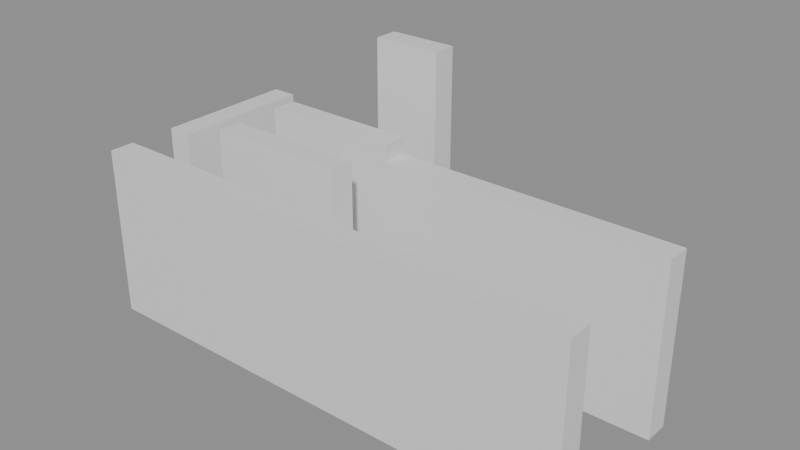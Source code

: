# Source: building_lego.blend  (saved by Blender 5.0.119; exported with 4.5.12 LTS)
import bpy
from mathutils import Matrix  # noqa: F401  (used for matrix-valued properties, if any)

bpy.ops.wm.read_factory_settings(use_empty=True)
scene = bpy.context.scene
scene.name = 'Scene'

# ---- collections
col_01_paredes_externas = bpy.data.collections.new('01_Paredes_Externas'); scene.collection.children.link(col_01_paredes_externas)
col_02_paredes_internas = bpy.data.collections.new('02_Paredes_Internas'); scene.collection.children.link(col_02_paredes_internas)

# ---- materials (node trees are filled in below, after node groups)
mat_mat_parede_externa = bpy.data.materials.new('Mat_Parede_Externa')
mat_mat_parede_interna = bpy.data.materials.new('Mat_Parede_Interna')

# ---- material node trees
mat_mat_parede_externa.use_nodes = True; mat_mat_parede_externa.node_tree.nodes.clear()
_N = mat_mat_parede_externa.node_tree.nodes; _L = mat_mat_parede_externa.node_tree.links
n0 = _N.new('ShaderNodeBsdfPrincipled'); n0.name = 'BSDF - Pré-fundamentado'; n0.location = (-200, 100)
n1 = _N.new('ShaderNodeOutputMaterial'); n1.name = 'Saída de material'; n1.location = (200, 100)
_L.new(n0.outputs[0], n1.inputs[0])
n1.is_active_output = True
mat_mat_parede_interna.use_nodes = True; mat_mat_parede_interna.node_tree.nodes.clear()
_N = mat_mat_parede_interna.node_tree.nodes; _L = mat_mat_parede_interna.node_tree.links
n0 = _N.new('ShaderNodeBsdfPrincipled'); n0.name = 'BSDF - Pré-fundamentado'; n0.location = (-200, 100)
n1 = _N.new('ShaderNodeOutputMaterial'); n1.name = 'Saída de material'; n1.location = (200, 100)
_L.new(n0.outputs[0], n1.inputs[0])
n1.is_active_output = True

# ---- meshes
me_bloco_stone_wall_5137_721_z0 = bpy.data.meshes.new('Bloco_stone_wall_5137_721_z0')
me_bloco_stone_wall_5137_721_z0.from_pydata([(-0.5, -0.175, -1.2), (0.5, -0.175, -1.2), (0.5, 0.175, -1.2), (-0.5, 0.175, -1.2), (-0.5, -0.175, 1.2), (0.5, -0.175, 1.2), (0.5, 0.175, 1.2), (-0.5, 0.175, 1.2)], [], [(0, 1, 2, 3), (4, 7, 6, 5), (0, 4, 5, 1), (2, 6, 7, 3), (0, 3, 7, 4), (1, 5, 6, 2)])
me_bloco_stone_wall_5137_721_z0.materials.append(mat_mat_parede_externa)
me_bloco_stone_wall_5137_721_z0.update()
me_bloco_stone_wall_5138_721_z0 = bpy.data.meshes.new('Bloco_stone_wall_5138_721_z0')
me_bloco_stone_wall_5138_721_z0.from_pydata([(-0.5, -0.175, -1.2), (0.5, -0.175, -1.2), (0.5, 0.175, -1.2), (-0.5, 0.175, -1.2), (-0.5, -0.175, 1.2), (0.5, -0.175, 1.2), (0.5, 0.175, 1.2), (-0.5, 0.175, 1.2)], [], [(0, 1, 2, 3), (4, 7, 6, 5), (0, 4, 5, 1), (2, 6, 7, 3), (0, 3, 7, 4), (1, 5, 6, 2)])
me_bloco_stone_wall_5138_721_z0.materials.append(mat_mat_parede_externa)
me_bloco_stone_wall_5138_721_z0.update()
me_bloco_stone_wall_5139_721_z0 = bpy.data.meshes.new('Bloco_stone_wall_5139_721_z0')
me_bloco_stone_wall_5139_721_z0.from_pydata([(-0.5, -0.175, -1.2), (0.5, -0.175, -1.2), (0.5, 0.175, -1.2), (-0.5, 0.175, -1.2), (-0.5, -0.175, 1.2), (0.5, -0.175, 1.2), (0.5, 0.175, 1.2), (-0.5, 0.175, 1.2)], [], [(0, 1, 2, 3), (4, 7, 6, 5), (0, 4, 5, 1), (2, 6, 7, 3), (0, 3, 7, 4), (1, 5, 6, 2)])
me_bloco_stone_wall_5139_721_z0.materials.append(mat_mat_parede_externa)
me_bloco_stone_wall_5139_721_z0.update()
me_bloco_stone_wall_5140_721_z0 = bpy.data.meshes.new('Bloco_stone_wall_5140_721_z0')
me_bloco_stone_wall_5140_721_z0.from_pydata([(-0.5, -0.175, -1.2), (0.5, -0.175, -1.2), (0.5, 0.175, -1.2), (-0.5, 0.175, -1.2), (-0.5, -0.175, 1.2), (0.5, -0.175, 1.2), (0.5, 0.175, 1.2), (-0.5, 0.175, 1.2)], [], [(0, 1, 2, 3), (4, 7, 6, 5), (0, 4, 5, 1), (2, 6, 7, 3), (0, 3, 7, 4), (1, 5, 6, 2)])
me_bloco_stone_wall_5140_721_z0.materials.append(mat_mat_parede_externa)
me_bloco_stone_wall_5140_721_z0.update()
me_bloco_stone_wall_5141_721_z0 = bpy.data.meshes.new('Bloco_stone_wall_5141_721_z0')
me_bloco_stone_wall_5141_721_z0.from_pydata([(-0.5, -0.175, -1.2), (0.5, -0.175, -1.2), (0.5, 0.175, -1.2), (-0.5, 0.175, -1.2), (-0.5, -0.175, 1.2), (0.5, -0.175, 1.2), (0.5, 0.175, 1.2), (-0.5, 0.175, 1.2)], [], [(0, 1, 2, 3), (4, 7, 6, 5), (0, 4, 5, 1), (2, 6, 7, 3), (0, 3, 7, 4), (1, 5, 6, 2)])
me_bloco_stone_wall_5141_721_z0.materials.append(mat_mat_parede_externa)
me_bloco_stone_wall_5141_721_z0.update()
me_bloco_stone_wall_5142_721_z0 = bpy.data.meshes.new('Bloco_stone_wall_5142_721_z0')
me_bloco_stone_wall_5142_721_z0.from_pydata([(-0.5, -0.175, -1.2), (0.5, -0.175, -1.2), (0.5, 0.175, -1.2), (-0.5, 0.175, -1.2), (-0.5, -0.175, 1.2), (0.5, -0.175, 1.2), (0.5, 0.175, 1.2), (-0.5, 0.175, 1.2)], [], [(0, 1, 2, 3), (4, 7, 6, 5), (0, 4, 5, 1), (2, 6, 7, 3), (0, 3, 7, 4), (1, 5, 6, 2)])
me_bloco_stone_wall_5142_721_z0.materials.append(mat_mat_parede_externa)
me_bloco_stone_wall_5142_721_z0.update()
me_bloco_stone_wall_5143_721_z0 = bpy.data.meshes.new('Bloco_stone_wall_5143_721_z0')
me_bloco_stone_wall_5143_721_z0.from_pydata([(-0.5, -0.175, -1.2), (0.5, -0.175, -1.2), (0.5, 0.175, -1.2), (-0.5, 0.175, -1.2), (-0.5, -0.175, 1.2), (0.5, -0.175, 1.2), (0.5, 0.175, 1.2), (-0.5, 0.175, 1.2)], [], [(0, 1, 2, 3), (4, 7, 6, 5), (0, 4, 5, 1), (2, 6, 7, 3), (0, 3, 7, 4), (1, 5, 6, 2)])
me_bloco_stone_wall_5143_721_z0.materials.append(mat_mat_parede_externa)
me_bloco_stone_wall_5143_721_z0.update()
me_bloco_wall_torch_5139_724_z15 = bpy.data.meshes.new('Bloco_wall_torch_5139_724_z15')
me_bloco_wall_torch_5139_724_z15.from_pydata([(-0.5, -0.175, -0.9), (0.5, -0.175, -0.9), (0.5, 0.175, -0.9), (-0.5, 0.175, -0.9), (-0.5, -0.175, 0.9), (0.5, -0.175, 0.9), (0.5, 0.175, 0.9), (-0.5, 0.175, 0.9)], [], [(0, 1, 2, 3), (4, 7, 6, 5), (0, 4, 5, 1), (2, 6, 7, 3), (0, 3, 7, 4), (1, 5, 6, 2)])
me_bloco_wall_torch_5139_724_z15.materials.append(mat_mat_parede_externa)
me_bloco_wall_torch_5139_724_z15.update()
me_bloco_stone_wall_5137_722_z0 = bpy.data.meshes.new('Bloco_stone_wall_5137_722_z0')
me_bloco_stone_wall_5137_722_z0.from_pydata([(-0.175, -0.5, -1.2), (0.175, -0.5, -1.2), (0.175, 0.5, -1.2), (-0.175, 0.5, -1.2), (-0.175, -0.5, 1.2), (0.175, -0.5, 1.2), (0.175, 0.5, 1.2), (-0.175, 0.5, 1.2)], [], [(0, 1, 2, 3), (4, 7, 6, 5), (0, 4, 5, 1), (2, 6, 7, 3), (0, 3, 7, 4), (1, 5, 6, 2)])
me_bloco_stone_wall_5137_722_z0.materials.append(mat_mat_parede_externa)
me_bloco_stone_wall_5137_722_z0.update()
me_bloco_stone_wall_5137_723_z0 = bpy.data.meshes.new('Bloco_stone_wall_5137_723_z0')
me_bloco_stone_wall_5137_723_z0.from_pydata([(-0.175, -0.5, -1.2), (0.175, -0.5, -1.2), (0.175, 0.5, -1.2), (-0.175, 0.5, -1.2), (-0.175, -0.5, 1.2), (0.175, -0.5, 1.2), (0.175, 0.5, 1.2), (-0.175, 0.5, 1.2)], [], [(0, 1, 2, 3), (4, 7, 6, 5), (0, 4, 5, 1), (2, 6, 7, 3), (0, 3, 7, 4), (1, 5, 6, 2)])
me_bloco_stone_wall_5137_723_z0.materials.append(mat_mat_parede_externa)
me_bloco_stone_wall_5137_723_z0.update()
me_bloco_stone_wall_5138_722_z0 = bpy.data.meshes.new('Bloco_stone_wall_5138_722_z0')
me_bloco_stone_wall_5138_722_z0.from_pydata([(-0.5, -0.175, -1.32), (0.5, -0.175, -1.32), (0.5, 0.175, -1.32), (-0.5, 0.175, -1.32), (-0.5, -0.175, 1.32), (0.5, -0.175, 1.32), (0.5, 0.175, 1.32), (-0.5, 0.175, 1.32)], [], [(0, 1, 2, 3), (4, 7, 6, 5), (0, 4, 5, 1), (2, 6, 7, 3), (0, 3, 7, 4), (1, 5, 6, 2)])
me_bloco_stone_wall_5138_722_z0.materials.append(mat_mat_parede_interna)
me_bloco_stone_wall_5138_722_z0.update()
me_bloco_stone_wall_5139_722_z0 = bpy.data.meshes.new('Bloco_stone_wall_5139_722_z0')
me_bloco_stone_wall_5139_722_z0.from_pydata([(-0.5, -0.175, -1.32), (0.5, -0.175, -1.32), (0.5, 0.175, -1.32), (-0.5, 0.175, -1.32), (-0.5, -0.175, 1.32), (0.5, -0.175, 1.32), (0.5, 0.175, 1.32), (-0.5, 0.175, 1.32)], [], [(0, 1, 2, 3), (4, 7, 6, 5), (0, 4, 5, 1), (2, 6, 7, 3), (0, 3, 7, 4), (1, 5, 6, 2)])
me_bloco_stone_wall_5139_722_z0.materials.append(mat_mat_parede_interna)
me_bloco_stone_wall_5139_722_z0.update()
me_bloco_stone_wall_5138_723_z0 = bpy.data.meshes.new('Bloco_stone_wall_5138_723_z0')
me_bloco_stone_wall_5138_723_z0.from_pydata([(-0.5, -0.175, -1.32), (0.5, -0.175, -1.32), (0.5, 0.175, -1.32), (-0.5, 0.175, -1.32), (-0.5, -0.175, 1.32), (0.5, -0.175, 1.32), (0.5, 0.175, 1.32), (-0.5, 0.175, 1.32)], [], [(0, 1, 2, 3), (4, 7, 6, 5), (0, 4, 5, 1), (2, 6, 7, 3), (0, 3, 7, 4), (1, 5, 6, 2)])
me_bloco_stone_wall_5138_723_z0.materials.append(mat_mat_parede_interna)
me_bloco_stone_wall_5138_723_z0.update()
me_bloco_stone_wall_5139_723_z0 = bpy.data.meshes.new('Bloco_stone_wall_5139_723_z0')
me_bloco_stone_wall_5139_723_z0.from_pydata([(-0.5, -0.175, -1.32), (0.5, -0.175, -1.32), (0.5, 0.175, -1.32), (-0.5, 0.175, -1.32), (-0.5, -0.175, 1.32), (0.5, -0.175, 1.32), (0.5, 0.175, 1.32), (-0.5, 0.175, 1.32)], [], [(0, 1, 2, 3), (4, 7, 6, 5), (0, 4, 5, 1), (2, 6, 7, 3), (0, 3, 7, 4), (1, 5, 6, 2)])
me_bloco_stone_wall_5139_723_z0.materials.append(mat_mat_parede_interna)
me_bloco_stone_wall_5139_723_z0.update()
me_bloco_stone_wall_5140_723_z0 = bpy.data.meshes.new('Bloco_stone_wall_5140_723_z0')
me_bloco_stone_wall_5140_723_z0.from_pydata([(-0.5, -0.175, -1.2), (0.5, -0.175, -1.2), (0.5, 0.175, -1.2), (-0.5, 0.175, -1.2), (-0.5, -0.175, 1.2), (0.5, -0.175, 1.2), (0.5, 0.175, 1.2), (-0.5, 0.175, 1.2)], [], [(0, 1, 2, 3), (4, 7, 6, 5), (0, 4, 5, 1), (2, 6, 7, 3), (0, 3, 7, 4), (1, 5, 6, 2)])
me_bloco_stone_wall_5140_723_z0.materials.append(mat_mat_parede_interna)
me_bloco_stone_wall_5140_723_z0.update()
me_bloco_stone_wall_5141_723_z0 = bpy.data.meshes.new('Bloco_stone_wall_5141_723_z0')
me_bloco_stone_wall_5141_723_z0.from_pydata([(-0.5, -0.175, -1.2), (0.5, -0.175, -1.2), (0.5, 0.175, -1.2), (-0.5, 0.175, -1.2), (-0.5, -0.175, 1.2), (0.5, -0.175, 1.2), (0.5, 0.175, 1.2), (-0.5, 0.175, 1.2)], [], [(0, 1, 2, 3), (4, 7, 6, 5), (0, 4, 5, 1), (2, 6, 7, 3), (0, 3, 7, 4), (1, 5, 6, 2)])
me_bloco_stone_wall_5141_723_z0.materials.append(mat_mat_parede_interna)
me_bloco_stone_wall_5141_723_z0.update()
me_bloco_stone_wall_5142_723_z0 = bpy.data.meshes.new('Bloco_stone_wall_5142_723_z0')
me_bloco_stone_wall_5142_723_z0.from_pydata([(-0.5, -0.175, -1.2), (0.5, -0.175, -1.2), (0.5, 0.175, -1.2), (-0.5, 0.175, -1.2), (-0.5, -0.175, 1.2), (0.5, -0.175, 1.2), (0.5, 0.175, 1.2), (-0.5, 0.175, 1.2)], [], [(0, 1, 2, 3), (4, 7, 6, 5), (0, 4, 5, 1), (2, 6, 7, 3), (0, 3, 7, 4), (1, 5, 6, 2)])
me_bloco_stone_wall_5142_723_z0.materials.append(mat_mat_parede_interna)
me_bloco_stone_wall_5142_723_z0.update()
me_bloco_stone_wall_5143_723_z0 = bpy.data.meshes.new('Bloco_stone_wall_5143_723_z0')
me_bloco_stone_wall_5143_723_z0.from_pydata([(-0.5, -0.175, -1.2), (0.5, -0.175, -1.2), (0.5, 0.175, -1.2), (-0.5, 0.175, -1.2), (-0.5, -0.175, 1.2), (0.5, -0.175, 1.2), (0.5, 0.175, 1.2), (-0.5, 0.175, 1.2)], [], [(0, 1, 2, 3), (4, 7, 6, 5), (0, 4, 5, 1), (2, 6, 7, 3), (0, 3, 7, 4), (1, 5, 6, 2)])
me_bloco_stone_wall_5143_723_z0.materials.append(mat_mat_parede_interna)
me_bloco_stone_wall_5143_723_z0.update()

# ---- objects
ob_parede_externa_norte_y721_x5137_5143 = bpy.data.objects.new('Parede_Externa_Norte_Y721_X5137_5143', None)
ob_bloco_stone_wall_5137_721_z0 = bpy.data.objects.new('Bloco_stone_wall_5137_721_z0', me_bloco_stone_wall_5137_721_z0)
ob_bloco_stone_wall_5138_721_z0 = bpy.data.objects.new('Bloco_stone_wall_5138_721_z0', me_bloco_stone_wall_5138_721_z0)
ob_bloco_stone_wall_5139_721_z0 = bpy.data.objects.new('Bloco_stone_wall_5139_721_z0', me_bloco_stone_wall_5139_721_z0)
ob_bloco_stone_wall_5140_721_z0 = bpy.data.objects.new('Bloco_stone_wall_5140_721_z0', me_bloco_stone_wall_5140_721_z0)
ob_bloco_stone_wall_5141_721_z0 = bpy.data.objects.new('Bloco_stone_wall_5141_721_z0', me_bloco_stone_wall_5141_721_z0)
ob_bloco_stone_wall_5142_721_z0 = bpy.data.objects.new('Bloco_stone_wall_5142_721_z0', me_bloco_stone_wall_5142_721_z0)
ob_bloco_stone_wall_5143_721_z0 = bpy.data.objects.new('Bloco_stone_wall_5143_721_z0', me_bloco_stone_wall_5143_721_z0)
ob_parede_externa_sul_y724_x5139_5139 = bpy.data.objects.new('Parede_Externa_Sul_Y724_X5139_5139', None)
ob_bloco_wall_torch_5139_724_z15 = bpy.data.objects.new('Bloco_wall_torch_5139_724_z15', me_bloco_wall_torch_5139_724_z15)
ob_parede_externa_oeste_x5137_y722_723 = bpy.data.objects.new('Parede_Externa_Oeste_X5137_Y722_723', None)
ob_bloco_stone_wall_5137_722_z0 = bpy.data.objects.new('Bloco_stone_wall_5137_722_z0', me_bloco_stone_wall_5137_722_z0)
ob_bloco_stone_wall_5137_723_z0 = bpy.data.objects.new('Bloco_stone_wall_5137_723_z0', me_bloco_stone_wall_5137_723_z0)
ob_parede_interna_ew_02_y722_x5138_5139 = bpy.data.objects.new('Parede_Interna_EW_02_Y722_X5138_5139', None)
ob_bloco_stone_wall_5138_722_z0 = bpy.data.objects.new('Bloco_stone_wall_5138_722_z0', me_bloco_stone_wall_5138_722_z0)
ob_bloco_stone_wall_5139_722_z0 = bpy.data.objects.new('Bloco_stone_wall_5139_722_z0', me_bloco_stone_wall_5139_722_z0)
ob_parede_interna_ew_03_y723_x5138_5143 = bpy.data.objects.new('Parede_Interna_EW_03_Y723_X5138_5143', None)
ob_bloco_stone_wall_5138_723_z0 = bpy.data.objects.new('Bloco_stone_wall_5138_723_z0', me_bloco_stone_wall_5138_723_z0)
ob_bloco_stone_wall_5139_723_z0 = bpy.data.objects.new('Bloco_stone_wall_5139_723_z0', me_bloco_stone_wall_5139_723_z0)
ob_bloco_stone_wall_5140_723_z0 = bpy.data.objects.new('Bloco_stone_wall_5140_723_z0', me_bloco_stone_wall_5140_723_z0)
ob_bloco_stone_wall_5141_723_z0 = bpy.data.objects.new('Bloco_stone_wall_5141_723_z0', me_bloco_stone_wall_5141_723_z0)
ob_bloco_stone_wall_5142_723_z0 = bpy.data.objects.new('Bloco_stone_wall_5142_723_z0', me_bloco_stone_wall_5142_723_z0)
ob_bloco_stone_wall_5143_723_z0 = bpy.data.objects.new('Bloco_stone_wall_5143_723_z0', me_bloco_stone_wall_5143_723_z0)

# ---- transforms, parenting, visibility, modifiers, constraints
ob_parede_externa_norte_y721_x5137_5143.location = (0.0, -1.5, 0.0)
ob_parede_externa_norte_y721_x5137_5143.empty_display_type = 'CUBE'
ob_bloco_stone_wall_5137_721_z0.parent = ob_parede_externa_norte_y721_x5137_5143
ob_bloco_stone_wall_5137_721_z0.matrix_parent_inverse = Matrix(((1.0, -0.0, 0.0, -0.0), (-0.0, 1.0, -0.0, 1.5), (0.0, -0.0, 1.0, -0.0), (-0.0, 0.0, -0.0, 1.0)))
ob_bloco_stone_wall_5137_721_z0.location = (-3.0, -1.825, 1.2)
ob_bloco_stone_wall_5138_721_z0.parent = ob_parede_externa_norte_y721_x5137_5143
ob_bloco_stone_wall_5138_721_z0.matrix_parent_inverse = Matrix(((1.0, -0.0, 0.0, -0.0), (-0.0, 1.0, -0.0, 1.5), (0.0, -0.0, 1.0, -0.0), (-0.0, 0.0, -0.0, 1.0)))
ob_bloco_stone_wall_5138_721_z0.location = (-2.0, -1.825, 1.2)
ob_bloco_stone_wall_5139_721_z0.parent = ob_parede_externa_norte_y721_x5137_5143
ob_bloco_stone_wall_5139_721_z0.matrix_parent_inverse = Matrix(((1.0, -0.0, 0.0, -0.0), (-0.0, 1.0, -0.0, 1.5), (0.0, -0.0, 1.0, -0.0), (-0.0, 0.0, -0.0, 1.0)))
ob_bloco_stone_wall_5139_721_z0.location = (-1.0, -1.825, 1.2)
ob_bloco_stone_wall_5140_721_z0.parent = ob_parede_externa_norte_y721_x5137_5143
ob_bloco_stone_wall_5140_721_z0.matrix_parent_inverse = Matrix(((1.0, -0.0, 0.0, -0.0), (-0.0, 1.0, -0.0, 1.5), (0.0, -0.0, 1.0, -0.0), (-0.0, 0.0, -0.0, 1.0)))
ob_bloco_stone_wall_5140_721_z0.location = (0.0, -1.825, 1.2)
ob_bloco_stone_wall_5141_721_z0.parent = ob_parede_externa_norte_y721_x5137_5143
ob_bloco_stone_wall_5141_721_z0.matrix_parent_inverse = Matrix(((1.0, -0.0, 0.0, -0.0), (-0.0, 1.0, -0.0, 1.5), (0.0, -0.0, 1.0, -0.0), (-0.0, 0.0, -0.0, 1.0)))
ob_bloco_stone_wall_5141_721_z0.location = (1.0, -1.825, 1.2)
ob_bloco_stone_wall_5142_721_z0.parent = ob_parede_externa_norte_y721_x5137_5143
ob_bloco_stone_wall_5142_721_z0.matrix_parent_inverse = Matrix(((1.0, -0.0, 0.0, -0.0), (-0.0, 1.0, -0.0, 1.5), (0.0, -0.0, 1.0, -0.0), (-0.0, 0.0, -0.0, 1.0)))
ob_bloco_stone_wall_5142_721_z0.location = (2.0, -1.825, 1.2)
ob_bloco_stone_wall_5143_721_z0.parent = ob_parede_externa_norte_y721_x5137_5143
ob_bloco_stone_wall_5143_721_z0.matrix_parent_inverse = Matrix(((1.0, -0.0, 0.0, -0.0), (-0.0, 1.0, -0.0, 1.5), (0.0, -0.0, 1.0, -0.0), (-0.0, 0.0, -0.0, 1.0)))
ob_bloco_stone_wall_5143_721_z0.location = (3.0, -1.825, 1.2)
ob_parede_externa_sul_y724_x5139_5139.location = (-1.0, 1.5, 1.8)
ob_parede_externa_sul_y724_x5139_5139.empty_display_type = 'CUBE'
ob_bloco_wall_torch_5139_724_z15.parent = ob_parede_externa_sul_y724_x5139_5139
ob_bloco_wall_torch_5139_724_z15.matrix_parent_inverse = Matrix(((1.0, -0.0, 0.0, 1.0), (-0.0, 1.0, -0.0, -1.5), (0.0, -0.0, 1.0, -1.8), (-0.0, 0.0, -0.0, 1.0)))
ob_bloco_wall_torch_5139_724_z15.location = (-1.0, 1.175, 2.7)
ob_parede_externa_oeste_x5137_y722_723.location = (-3.0, 0.0, 0.0)
ob_parede_externa_oeste_x5137_y722_723.empty_display_type = 'CUBE'
ob_bloco_stone_wall_5137_722_z0.parent = ob_parede_externa_oeste_x5137_y722_723
ob_bloco_stone_wall_5137_722_z0.matrix_parent_inverse = Matrix(((1.0, -0.0, 0.0, 3.0), (-0.0, 1.0, -0.0, 0.0), (0.0, -0.0, 1.0, -0.0), (-0.0, 0.0, -0.0, 1.0)))
ob_bloco_stone_wall_5137_722_z0.location = (-3.325, -0.5, 1.2)
ob_bloco_stone_wall_5137_723_z0.parent = ob_parede_externa_oeste_x5137_y722_723
ob_bloco_stone_wall_5137_723_z0.matrix_parent_inverse = Matrix(((1.0, -0.0, 0.0, 3.0), (-0.0, 1.0, -0.0, 0.0), (0.0, -0.0, 1.0, -0.0), (-0.0, 0.0, -0.0, 1.0)))
ob_bloco_stone_wall_5137_723_z0.location = (-3.325, 0.5, 1.2)
ob_parede_interna_ew_02_y722_x5138_5139.location = (-1.5, -0.5, 0.0)
ob_parede_interna_ew_02_y722_x5138_5139.empty_display_type = 'CUBE'
ob_bloco_stone_wall_5138_722_z0.parent = ob_parede_interna_ew_02_y722_x5138_5139
ob_bloco_stone_wall_5138_722_z0.matrix_parent_inverse = Matrix(((1.0, -0.0, 0.0, 1.5), (-0.0, 1.0, -0.0, 0.5), (0.0, -0.0, 1.0, -0.0), (-0.0, 0.0, -0.0, 1.0)))
ob_bloco_stone_wall_5138_722_z0.location = (-2.0, -0.825, 1.32)
ob_bloco_stone_wall_5139_722_z0.parent = ob_parede_interna_ew_02_y722_x5138_5139
ob_bloco_stone_wall_5139_722_z0.matrix_parent_inverse = Matrix(((1.0, -0.0, 0.0, 1.5), (-0.0, 1.0, -0.0, 0.5), (0.0, -0.0, 1.0, -0.0), (-0.0, 0.0, -0.0, 1.0)))
ob_bloco_stone_wall_5139_722_z0.location = (-1.0, -0.825, 1.32)
ob_parede_interna_ew_03_y723_x5138_5143.location = (0.5, 0.5, 0.0)
ob_parede_interna_ew_03_y723_x5138_5143.empty_display_type = 'CUBE'
ob_bloco_stone_wall_5138_723_z0.parent = ob_parede_interna_ew_03_y723_x5138_5143
ob_bloco_stone_wall_5138_723_z0.matrix_parent_inverse = Matrix(((1.0, -0.0, 0.0, -0.5), (-0.0, 1.0, -0.0, -0.5), (0.0, -0.0, 1.0, -0.0), (-0.0, 0.0, -0.0, 1.0)))
ob_bloco_stone_wall_5138_723_z0.location = (-2.0, 0.175, 1.32)
ob_bloco_stone_wall_5139_723_z0.parent = ob_parede_interna_ew_03_y723_x5138_5143
ob_bloco_stone_wall_5139_723_z0.matrix_parent_inverse = Matrix(((1.0, -0.0, 0.0, -0.5), (-0.0, 1.0, -0.0, -0.5), (0.0, -0.0, 1.0, -0.0), (-0.0, 0.0, -0.0, 1.0)))
ob_bloco_stone_wall_5139_723_z0.location = (-1.0, 0.175, 1.32)
ob_bloco_stone_wall_5140_723_z0.parent = ob_parede_interna_ew_03_y723_x5138_5143
ob_bloco_stone_wall_5140_723_z0.matrix_parent_inverse = Matrix(((1.0, -0.0, 0.0, -0.5), (-0.0, 1.0, -0.0, -0.5), (0.0, -0.0, 1.0, -0.0), (-0.0, 0.0, -0.0, 1.0)))
ob_bloco_stone_wall_5140_723_z0.location = (0.0, 0.175, 1.2)
ob_bloco_stone_wall_5141_723_z0.parent = ob_parede_interna_ew_03_y723_x5138_5143
ob_bloco_stone_wall_5141_723_z0.matrix_parent_inverse = Matrix(((1.0, -0.0, 0.0, -0.5), (-0.0, 1.0, -0.0, -0.5), (0.0, -0.0, 1.0, -0.0), (-0.0, 0.0, -0.0, 1.0)))
ob_bloco_stone_wall_5141_723_z0.location = (1.0, 0.175, 1.2)
ob_bloco_stone_wall_5142_723_z0.parent = ob_parede_interna_ew_03_y723_x5138_5143
ob_bloco_stone_wall_5142_723_z0.matrix_parent_inverse = Matrix(((1.0, -0.0, 0.0, -0.5), (-0.0, 1.0, -0.0, -0.5), (0.0, -0.0, 1.0, -0.0), (-0.0, 0.0, -0.0, 1.0)))
ob_bloco_stone_wall_5142_723_z0.location = (2.0, 0.175, 1.2)
ob_bloco_stone_wall_5143_723_z0.parent = ob_parede_interna_ew_03_y723_x5138_5143
ob_bloco_stone_wall_5143_723_z0.matrix_parent_inverse = Matrix(((1.0, -0.0, 0.0, -0.5), (-0.0, 1.0, -0.0, -0.5), (0.0, -0.0, 1.0, -0.0), (-0.0, 0.0, -0.0, 1.0)))
ob_bloco_stone_wall_5143_723_z0.location = (3.0, 0.175, 1.2)

# ---- collection membership
col_01_paredes_externas.objects.link(ob_parede_externa_norte_y721_x5137_5143)
col_01_paredes_externas.objects.link(ob_bloco_stone_wall_5137_721_z0)
col_01_paredes_externas.objects.link(ob_bloco_stone_wall_5138_721_z0)
col_01_paredes_externas.objects.link(ob_bloco_stone_wall_5139_721_z0)
col_01_paredes_externas.objects.link(ob_bloco_stone_wall_5140_721_z0)
col_01_paredes_externas.objects.link(ob_bloco_stone_wall_5141_721_z0)
col_01_paredes_externas.objects.link(ob_bloco_stone_wall_5142_721_z0)
col_01_paredes_externas.objects.link(ob_bloco_stone_wall_5143_721_z0)
col_01_paredes_externas.objects.link(ob_parede_externa_sul_y724_x5139_5139)
col_01_paredes_externas.objects.link(ob_bloco_wall_torch_5139_724_z15)
col_01_paredes_externas.objects.link(ob_parede_externa_oeste_x5137_y722_723)
col_01_paredes_externas.objects.link(ob_bloco_stone_wall_5137_722_z0)
col_01_paredes_externas.objects.link(ob_bloco_stone_wall_5137_723_z0)
col_02_paredes_internas.objects.link(ob_parede_interna_ew_02_y722_x5138_5139)
col_02_paredes_internas.objects.link(ob_bloco_stone_wall_5138_722_z0)
col_02_paredes_internas.objects.link(ob_bloco_stone_wall_5139_722_z0)
col_02_paredes_internas.objects.link(ob_parede_interna_ew_03_y723_x5138_5143)
col_02_paredes_internas.objects.link(ob_bloco_stone_wall_5138_723_z0)
col_02_paredes_internas.objects.link(ob_bloco_stone_wall_5139_723_z0)
col_02_paredes_internas.objects.link(ob_bloco_stone_wall_5140_723_z0)
col_02_paredes_internas.objects.link(ob_bloco_stone_wall_5141_723_z0)
col_02_paredes_internas.objects.link(ob_bloco_stone_wall_5142_723_z0)
col_02_paredes_internas.objects.link(ob_bloco_stone_wall_5143_723_z0)

# ---- scene / render settings (as saved in the file)
scene.frame_start = 1; scene.frame_end = 250; scene.frame_set(1)
scene.render.engine = 'BLENDER_EEVEE_NEXT'
scene.render.bake_bias = 0.0
scene.render.bake_samples = 0
scene.cycles.sampling_pattern = 'TABULATED_SOBOL'
scene.eevee.use_volume_custom_range = False
bpy.context.view_layer.update()

# ---- added for rendering (the .blend has no active camera and no usable light): camera, sun + grey world if the file has none
cam_auto = bpy.data.cameras.new('AutoCamera')
cam_auto.lens = 50.0
cam_auto.sensor_width = 36.0
cam_auto.clip_end = 1000.0
ob_auto_camera = bpy.data.objects.new('AutoCamera', cam_auto)
scene.collection.objects.link(ob_auto_camera)
ob_auto_camera.location = (7.915, -9.823, 8.132)
ob_auto_camera.rotation_euler = (1.09748, -7.21219e-08, 0.694738)
scene.camera = ob_auto_camera
light_auto_sun = bpy.data.lights.new('AutoSun', 'SUN')
light_auto_sun.energy = 3.0
light_auto_sun.angle = 0.0523599
ob_auto_sun = bpy.data.objects.new('AutoSun', light_auto_sun)
scene.collection.objects.link(ob_auto_sun)
ob_auto_sun.rotation_euler = (0.872665, 0.174533, 0.523599)
if scene.world is None:
    world_auto = bpy.data.worlds.new('AutoWorld')
    world_auto.color = (0.3, 0.3, 0.3)
    scene.world = world_auto
bpy.context.view_layer.update()
